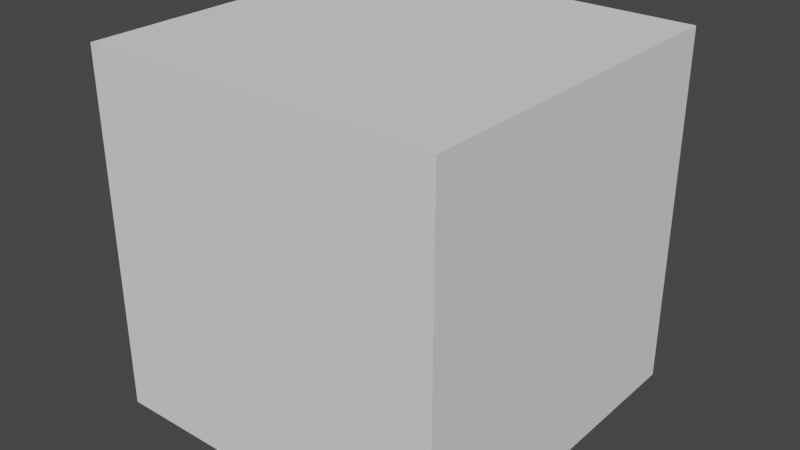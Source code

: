 # Source: zuly_cli_resultado_primitivas.blend  (saved by Blender 3.6.11; exported with 4.5.12 LTS)
import bpy
from mathutils import Matrix  # noqa: F401  (used for matrix-valued properties, if any)

bpy.ops.wm.read_factory_settings(use_empty=True)
scene = bpy.context.scene
scene.name = 'Scene'

# ---- collections
col_collection = bpy.data.collections.new('Collection'); scene.collection.children.link(col_collection)

# ---- world
world_world = bpy.data.worlds.new('World'); scene.world = world_world
world_world.use_nodes = True; world_world.node_tree.nodes.clear()
_N = world_world.node_tree.nodes; _L = world_world.node_tree.links
n0 = _N.new('ShaderNodeOutputWorld'); n0.name = 'World Output'; n0.location = (300, 300)
n1 = _N.new('ShaderNodeBackground'); n1.name = 'Background'; n1.location = (10, 300)
n1.inputs[0].default_value = (0.05088, 0.05088, 0.05088, 1.0)
_L.new(n1.outputs[0], n0.inputs[0])
n0.is_active_output = True
world_world.color = (0.05088, 0.05088, 0.05088)
world_world.use_sun_shadow = False
world_world.sun_shadow_jitter_overblur = 0.0

# ---- meshes
me_cube_001 = bpy.data.meshes.new('Cube.001')
me_cube_001.from_pydata([(-1.0, -1.0, -1.0), (-1.0, -1.0, 1.0), (-1.0, 1.0, -1.0), (-1.0, 1.0, 1.0), (1.0, -1.0, -1.0), (1.0, -1.0, 1.0), (1.0, 1.0, -1.0), (1.0, 1.0, 1.0)], [], [(0, 1, 3, 2), (2, 3, 7, 6), (6, 7, 5, 4), (4, 5, 1, 0), (2, 6, 4, 0), (7, 3, 1, 5)])
_uv = me_cube_001.uv_layers.new(name='UVMap')
_uv.uv.foreach_set('vector', [0.375, 0.0, 0.625, 0.0, 0.625, 0.25, 0.375, 0.25, 0.375, 0.25, 0.625, 0.25, 0.625, 0.5, 0.375, 0.5, 0.375, 0.5, 0.625, 0.5, 0.625, 0.75, 0.375, 0.75, 0.375, 0.75, 0.625, 0.75, 0.625, 1.0, 0.375, 1.0, 0.125, 0.5, 0.375, 0.5, 0.375, 0.75, 0.125, 0.75, 0.625, 0.5, 0.875, 0.5, 0.875, 0.75, 0.625, 0.75])
me_cube_001.update()

# ---- objects
ob_cube = bpy.data.objects.new('Cube', me_cube_001)

# ---- transforms, parenting, visibility, modifiers, constraints
ob_cube.location = (0.0, 0.0, 0.0)

# ---- collection membership
col_collection.objects.link(ob_cube)

# ---- scene / render settings (as saved in the file)
scene.frame_start = 1; scene.frame_end = 250; scene.frame_set(1)
scene.render.engine = 'BLENDER_EEVEE_NEXT'
scene.cycles.sampling_pattern = 'TABULATED_SOBOL'
scene.view_settings.view_transform = 'Filmic'
bpy.context.view_layer.update()

# ---- added for rendering (the .blend has no active camera and no usable light): camera, sun
cam_auto = bpy.data.cameras.new('AutoCamera')
cam_auto.lens = 50.0
cam_auto.sensor_width = 36.0
cam_auto.clip_end = 1000.0
ob_auto_camera = bpy.data.objects.new('AutoCamera', cam_auto)
scene.collection.objects.link(ob_auto_camera)
ob_auto_camera.location = (3.20507, -3.84609, 2.56406)
ob_auto_camera.rotation_euler = (1.09748, -7.21219e-08, 0.694738)
scene.camera = ob_auto_camera
light_auto_sun = bpy.data.lights.new('AutoSun', 'SUN')
light_auto_sun.energy = 3.0
light_auto_sun.angle = 0.0523599
ob_auto_sun = bpy.data.objects.new('AutoSun', light_auto_sun)
scene.collection.objects.link(ob_auto_sun)
ob_auto_sun.rotation_euler = (0.872665, 0.174533, 0.523599)
bpy.context.view_layer.update()
